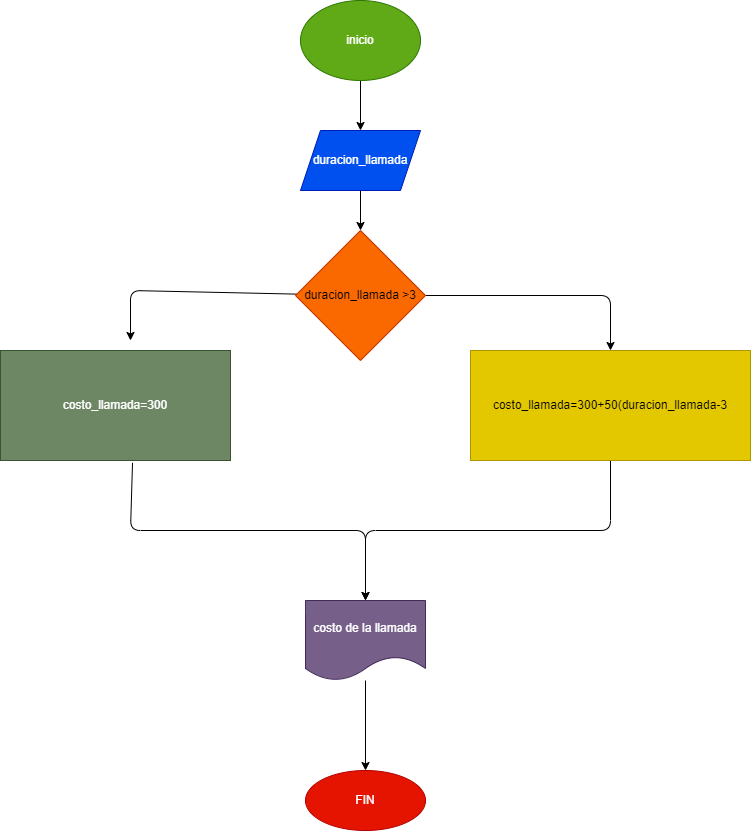

The diagram above was exported from draw.io. Its source (the exported page's mxGraphModel, read from the mxfile embedded in the PNG):
<mxGraphModel dx="1454" dy="637" grid="1" gridSize="10" guides="1" tooltips="1" connect="1" arrows="1" fold="1" page="1" pageScale="1" pageWidth="827" pageHeight="1169" math="0" shadow="0">
  <root>
    <mxCell id="0" />
    <mxCell id="1" parent="0" />
    <mxCell id="4" value="" style="edgeStyle=none;html=1;" edge="1" parent="1" source="2" target="3">
      <mxGeometry relative="1" as="geometry" />
    </mxCell>
    <mxCell id="2" value="inicio" style="ellipse;whiteSpace=wrap;html=1;fillColor=#60a917;fontColor=#ffffff;strokeColor=#2D7600;" vertex="1" parent="1">
      <mxGeometry x="170" y="30" width="120" height="80" as="geometry" />
    </mxCell>
    <mxCell id="8" value="" style="edgeStyle=none;html=1;" edge="1" parent="1" source="3" target="7">
      <mxGeometry relative="1" as="geometry" />
    </mxCell>
    <mxCell id="3" value="duracion_llamada" style="shape=parallelogram;perimeter=parallelogramPerimeter;whiteSpace=wrap;html=1;fixedSize=1;fillColor=#0050ef;strokeColor=#001DBC;fontColor=#ffffff;" vertex="1" parent="1">
      <mxGeometry x="170" y="160" width="120" height="60" as="geometry" />
    </mxCell>
    <mxCell id="10" value="" style="edgeStyle=none;html=1;entryX=0.5;entryY=0;entryDx=0;entryDy=0;" edge="1" parent="1" source="7" target="9">
      <mxGeometry relative="1" as="geometry">
        <Array as="points">
          <mxPoint x="480" y="325" />
        </Array>
      </mxGeometry>
    </mxCell>
    <mxCell id="12" value="" style="edgeStyle=none;html=1;" edge="1" parent="1" source="7">
      <mxGeometry relative="1" as="geometry">
        <mxPoint y="370" as="targetPoint" />
        <Array as="points">
          <mxPoint y="320" />
        </Array>
      </mxGeometry>
    </mxCell>
    <mxCell id="7" value="duracion_llamada &amp;gt;3" style="rhombus;whiteSpace=wrap;html=1;fillColor=#fa6800;strokeColor=#C73500;fontColor=#000000;" vertex="1" parent="1">
      <mxGeometry x="165" y="260" width="130" height="130" as="geometry" />
    </mxCell>
    <mxCell id="16" value="" style="edgeStyle=none;html=1;" edge="1" parent="1" source="9" target="15">
      <mxGeometry relative="1" as="geometry">
        <Array as="points">
          <mxPoint x="480" y="560" />
          <mxPoint x="235" y="560" />
        </Array>
      </mxGeometry>
    </mxCell>
    <mxCell id="9" value="costo_llamada=300+50(duracion_llamada-3" style="whiteSpace=wrap;html=1;fillColor=#e3c800;strokeColor=#B09500;fontColor=#000000;" vertex="1" parent="1">
      <mxGeometry x="340" y="380" width="280" height="110" as="geometry" />
    </mxCell>
    <mxCell id="14" value="" style="edgeStyle=none;html=1;entryX=0.5;entryY=0;entryDx=0;entryDy=0;exitX=0.574;exitY=1.021;exitDx=0;exitDy=0;exitPerimeter=0;" edge="1" parent="1" source="11" target="15">
      <mxGeometry relative="1" as="geometry">
        <mxPoint x="-15" y="585" as="targetPoint" />
        <Array as="points">
          <mxPoint y="560" />
          <mxPoint x="235" y="560" />
        </Array>
      </mxGeometry>
    </mxCell>
    <mxCell id="11" value="costo_llamada=300" style="whiteSpace=wrap;html=1;fillColor=#6d8764;strokeColor=#3A5431;fontColor=#ffffff;" vertex="1" parent="1">
      <mxGeometry x="-130" y="380" width="230" height="110" as="geometry" />
    </mxCell>
    <mxCell id="18" value="" style="edgeStyle=none;html=1;" edge="1" parent="1" source="15" target="17">
      <mxGeometry relative="1" as="geometry" />
    </mxCell>
    <mxCell id="15" value="costo de la llamada" style="shape=document;whiteSpace=wrap;html=1;boundedLbl=1;fillColor=#76608a;strokeColor=#432D57;fontColor=#ffffff;" vertex="1" parent="1">
      <mxGeometry x="175" y="630" width="120" height="80" as="geometry" />
    </mxCell>
    <mxCell id="17" value="FIN" style="ellipse;whiteSpace=wrap;html=1;fillColor=#e51400;strokeColor=#B20000;fontColor=#ffffff;" vertex="1" parent="1">
      <mxGeometry x="175" y="800" width="120" height="60" as="geometry" />
    </mxCell>
  </root>
</mxGraphModel>